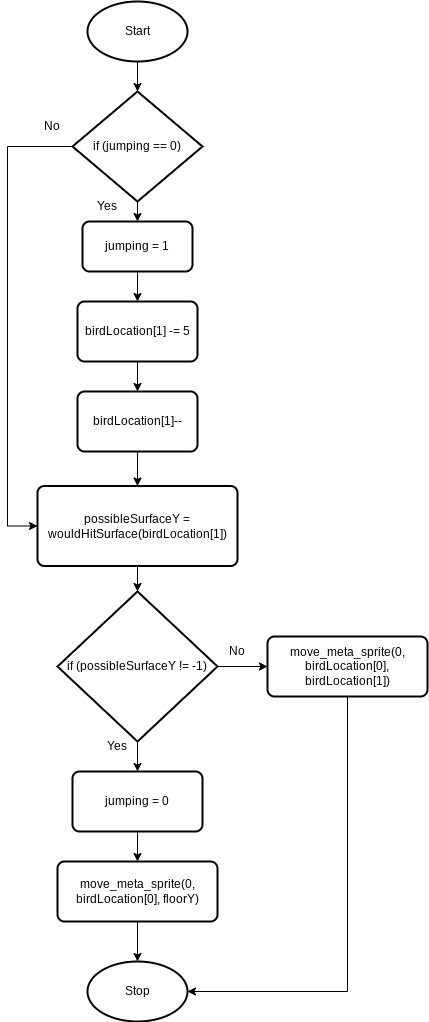

The diagram above was exported from draw.io. Its source (the exported page's mxGraphModel, read from the mxfile embedded in the PNG):
<mxGraphModel dx="258" dy="401" grid="1" gridSize="10" guides="1" tooltips="1" connect="1" arrows="1" fold="1" page="1" pageScale="1" pageWidth="827" pageHeight="1169" math="0" shadow="0">
  <root>
    <mxCell id="0" />
    <mxCell id="1" parent="0" />
    <mxCell id="4" style="edgeStyle=none;html=1;exitX=0.5;exitY=1;exitDx=0;exitDy=0;exitPerimeter=0;entryX=0.5;entryY=0;entryDx=0;entryDy=0;entryPerimeter=0;" edge="1" parent="1" source="2" target="3">
      <mxGeometry relative="1" as="geometry" />
    </mxCell>
    <mxCell id="2" value="Start" style="strokeWidth=2;html=1;shape=mxgraph.flowchart.start_1;whiteSpace=wrap;" vertex="1" parent="1">
      <mxGeometry x="90" y="60" width="100" height="60" as="geometry" />
    </mxCell>
    <mxCell id="6" style="edgeStyle=none;html=1;exitX=0.5;exitY=1;exitDx=0;exitDy=0;exitPerimeter=0;entryX=0.5;entryY=0;entryDx=0;entryDy=0;" edge="1" parent="1" source="3" target="5">
      <mxGeometry relative="1" as="geometry" />
    </mxCell>
    <mxCell id="25" style="edgeStyle=orthogonalEdgeStyle;rounded=0;html=1;exitX=0;exitY=0.5;exitDx=0;exitDy=0;exitPerimeter=0;entryX=0;entryY=0.5;entryDx=0;entryDy=0;" edge="1" parent="1" source="3" target="11">
      <mxGeometry relative="1" as="geometry">
        <Array as="points">
          <mxPoint x="10" y="205" />
          <mxPoint x="10" y="585" />
        </Array>
      </mxGeometry>
    </mxCell>
    <mxCell id="3" value="if (jumping == 0)" style="strokeWidth=2;html=1;shape=mxgraph.flowchart.decision;whiteSpace=wrap;" vertex="1" parent="1">
      <mxGeometry x="75" y="150" width="130" height="110" as="geometry" />
    </mxCell>
    <mxCell id="8" style="edgeStyle=none;html=1;exitX=0.5;exitY=1;exitDx=0;exitDy=0;entryX=0.5;entryY=0;entryDx=0;entryDy=0;" edge="1" parent="1" source="5" target="7">
      <mxGeometry relative="1" as="geometry" />
    </mxCell>
    <mxCell id="5" value="jumping = 1" style="rounded=1;whiteSpace=wrap;html=1;absoluteArcSize=1;arcSize=14;strokeWidth=2;" vertex="1" parent="1">
      <mxGeometry x="85" y="280" width="110" height="50" as="geometry" />
    </mxCell>
    <mxCell id="10" style="edgeStyle=none;html=1;exitX=0.5;exitY=1;exitDx=0;exitDy=0;entryX=0.5;entryY=0;entryDx=0;entryDy=0;" edge="1" parent="1" source="7" target="9">
      <mxGeometry relative="1" as="geometry" />
    </mxCell>
    <mxCell id="7" value="birdLocation[1] -= 5" style="rounded=1;whiteSpace=wrap;html=1;absoluteArcSize=1;arcSize=14;strokeWidth=2;" vertex="1" parent="1">
      <mxGeometry x="80" y="360" width="120" height="60" as="geometry" />
    </mxCell>
    <mxCell id="12" style="edgeStyle=none;html=1;exitX=0.5;exitY=1;exitDx=0;exitDy=0;entryX=0.5;entryY=0;entryDx=0;entryDy=0;" edge="1" parent="1" source="9" target="11">
      <mxGeometry relative="1" as="geometry" />
    </mxCell>
    <mxCell id="9" value="birdLocation[1]--" style="rounded=1;whiteSpace=wrap;html=1;absoluteArcSize=1;arcSize=14;strokeWidth=2;" vertex="1" parent="1">
      <mxGeometry x="80" y="450" width="120" height="60" as="geometry" />
    </mxCell>
    <mxCell id="15" style="edgeStyle=none;html=1;exitX=0.5;exitY=1;exitDx=0;exitDy=0;entryX=0.5;entryY=0;entryDx=0;entryDy=0;entryPerimeter=0;" edge="1" parent="1" source="11" target="14">
      <mxGeometry relative="1" as="geometry" />
    </mxCell>
    <mxCell id="11" value="possibleSurfaceY = wouldHitSurface(birdLocation[1])" style="rounded=1;whiteSpace=wrap;html=1;absoluteArcSize=1;arcSize=14;strokeWidth=2;" vertex="1" parent="1">
      <mxGeometry x="40" y="544.5" width="200" height="80" as="geometry" />
    </mxCell>
    <mxCell id="17" style="edgeStyle=none;html=1;exitX=0.5;exitY=1;exitDx=0;exitDy=0;exitPerimeter=0;entryX=0.5;entryY=0;entryDx=0;entryDy=0;" edge="1" parent="1" source="14" target="16">
      <mxGeometry relative="1" as="geometry" />
    </mxCell>
    <mxCell id="21" style="edgeStyle=none;html=1;exitX=1;exitY=0.5;exitDx=0;exitDy=0;exitPerimeter=0;entryX=0;entryY=0.5;entryDx=0;entryDy=0;" edge="1" parent="1" source="14" target="20">
      <mxGeometry relative="1" as="geometry" />
    </mxCell>
    <mxCell id="14" value="if (possibleSurfaceY != -1)" style="strokeWidth=2;html=1;shape=mxgraph.flowchart.decision;whiteSpace=wrap;" vertex="1" parent="1">
      <mxGeometry x="60" y="650" width="160" height="150" as="geometry" />
    </mxCell>
    <mxCell id="19" style="edgeStyle=none;html=1;exitX=0.5;exitY=1;exitDx=0;exitDy=0;entryX=0.5;entryY=0;entryDx=0;entryDy=0;" edge="1" parent="1" source="16" target="18">
      <mxGeometry relative="1" as="geometry" />
    </mxCell>
    <mxCell id="16" value="jumping = 0" style="rounded=1;whiteSpace=wrap;html=1;absoluteArcSize=1;arcSize=14;strokeWidth=2;" vertex="1" parent="1">
      <mxGeometry x="75" y="830" width="130" height="60" as="geometry" />
    </mxCell>
    <mxCell id="23" style="edgeStyle=none;html=1;exitX=0.5;exitY=1;exitDx=0;exitDy=0;entryX=0.5;entryY=0;entryDx=0;entryDy=0;entryPerimeter=0;" edge="1" parent="1" source="18" target="22">
      <mxGeometry relative="1" as="geometry" />
    </mxCell>
    <mxCell id="18" value="move_meta_sprite(0, birdLocation[0], floorY)" style="rounded=1;whiteSpace=wrap;html=1;absoluteArcSize=1;arcSize=14;strokeWidth=2;" vertex="1" parent="1">
      <mxGeometry x="60" y="920" width="160" height="60" as="geometry" />
    </mxCell>
    <mxCell id="24" style="edgeStyle=orthogonalEdgeStyle;html=1;exitX=0.5;exitY=1;exitDx=0;exitDy=0;entryX=1;entryY=0.5;entryDx=0;entryDy=0;entryPerimeter=0;rounded=0;" edge="1" parent="1" source="20" target="22">
      <mxGeometry relative="1" as="geometry" />
    </mxCell>
    <mxCell id="20" value="move_meta_sprite(0, birdLocation[0], birdLocation[1])" style="rounded=1;whiteSpace=wrap;html=1;absoluteArcSize=1;arcSize=14;strokeWidth=2;" vertex="1" parent="1">
      <mxGeometry x="270" y="695" width="160" height="60" as="geometry" />
    </mxCell>
    <mxCell id="22" value="Stop" style="strokeWidth=2;html=1;shape=mxgraph.flowchart.start_1;whiteSpace=wrap;" vertex="1" parent="1">
      <mxGeometry x="90" y="1020" width="100" height="60" as="geometry" />
    </mxCell>
    <mxCell id="26" value="Yes" style="text;html=1;strokeColor=none;fillColor=none;align=center;verticalAlign=middle;whiteSpace=wrap;rounded=0;" vertex="1" parent="1">
      <mxGeometry x="90" y="250" width="40" height="30" as="geometry" />
    </mxCell>
    <mxCell id="27" value="No" style="text;html=1;strokeColor=none;fillColor=none;align=center;verticalAlign=middle;whiteSpace=wrap;rounded=0;" vertex="1" parent="1">
      <mxGeometry x="35" y="170" width="40" height="30" as="geometry" />
    </mxCell>
    <mxCell id="28" value="Yes" style="text;html=1;strokeColor=none;fillColor=none;align=center;verticalAlign=middle;whiteSpace=wrap;rounded=0;" vertex="1" parent="1">
      <mxGeometry x="100" y="790" width="40" height="30" as="geometry" />
    </mxCell>
    <mxCell id="29" value="No" style="text;html=1;strokeColor=none;fillColor=none;align=center;verticalAlign=middle;whiteSpace=wrap;rounded=0;" vertex="1" parent="1">
      <mxGeometry x="220" y="695" width="40" height="30" as="geometry" />
    </mxCell>
  </root>
</mxGraphModel>